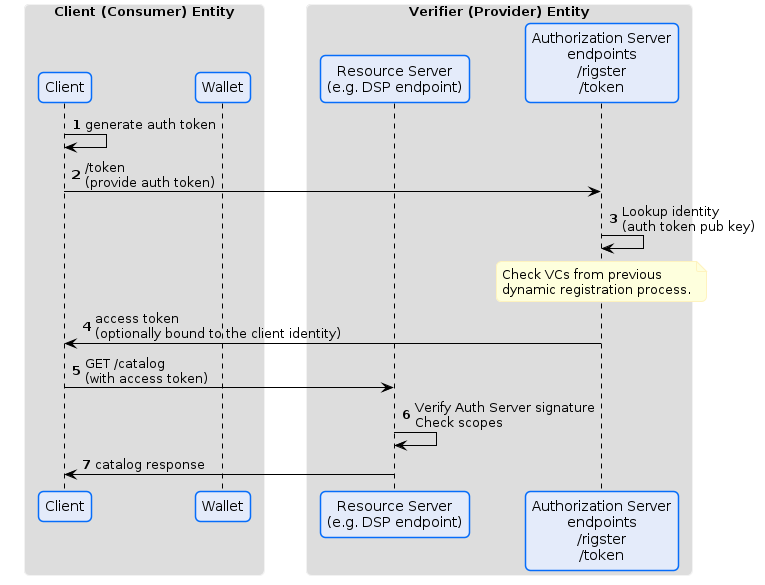

The diagram above was rendered by PlantUML. Its source (embedded in the PNG):
@startuml
!pragma layout smetana




skinparam sequence {
ArrowColor Black
LifeLineBorderColor 000000
LifeLineBackgroundColor #A9DCDF
}

skinparam roundCorner 10

skinparam ArrowColor #000000
skinparam ArrowHeadColor #000000
skinparam LifeLineBackgroundColor #747C94


skinparam CloudBackgroundColor #F4F5F9
skinparam CloudBorderColor  #98A3AB
skinparam CloudFontColor  Black

skinparam ArtifactBackgroundColor #F4F5F9
skinparam ArtifactBorderColor #98A3AB

skinparam ComponentBackgroundColor #E4EBFA
skinparam ComponentBorderColor #066DFA
skinparam ComponentFontColor Black

skinparam DatabaseBackgroundColor #CFFBDE
skinparam DatabaseBorderColor #24DCC1
skinparam DatabaseFontColor Black

skinparam ParticipantBorderColor #066DFA
skinparam ParticipantBackgroundColor #E4EBFA
skinparam SequenceGroupBorderColor #DADADA
skinparam SequenceGroupHeaderFontColor #000000
skinparam BoxPadding 20
skinparam ParticipantPadding 10

skinparam AgentBackgroundColor White
skinparam AgentBackgroundColor #E4EBFA
skinparam AgentBorderColor #066DFA
skinparam noteBorderColor FEF3BF
skinparam SequenceBoxBorderColor F2F2F2
skinparam shadowing false
skinparam AgentBorderThickness 1

skinparam NoteBackgroundColor FEFFDD

skinparam FrameBackgroundColor #F4F5F9
skinparam FrameBorderColor #F4F5F9
skinparam FrameFontColor #747C94

skinparam ActivityBackgroundColor #E4EBFA

skinparam StateBackgroundColor #E4EBFA
skinparam StateBorderColor #066DFA
skinparam StateStartColor #066DFA
skinparam StateEndColor #066DFA
skinparam StateFontSize 12

skinparam ActivityBackgroundColor #E4EBFA
skinparam ActivityBorderColor #066DFA
skinparam ActivityEndColor #066DFA
skinparam ActivityStartColor #066DFA
skinparam ActivityDiamondBackgroundColor #F4F5F9
skinparam ActivityDiamondBorderColor #066DFA

skinparam PartitionBackgroundColor #F4F5F9
skinparam PartitionBorderColor #747C94
skinparam PartitionFontColor #747C94

skinparam ClassAttributeFontColor Black
skinparam ClassBorderColor #066DFA
skinparam ClassBackgroundColor #E4EBFA

autonumber

box "Client (Consumer) Entity"
participant "Client" as C
participant "Wallet" as W
end box

box "Verifier (Provider) Entity"
participant "Resource Server\n(e.g. DSP endpoint)" as RS
participant "Authorization Server\nendpoints\n/rigster\n/token" as AS
end box

C -> C: generate auth token

C -> AS: /token\n(provide auth token)
AS -> AS: Lookup identity\n(auth token pub key)
note over AS
Check VCs from previous
dynamic registration process.
end note

AS -> C: access token\n(optionally bound to the client identity)
C -> RS: GET /catalog\n(with access token)
RS -> RS: Verify Auth Server signature\nCheck scopes
RS -> C: catalog response
@enduml